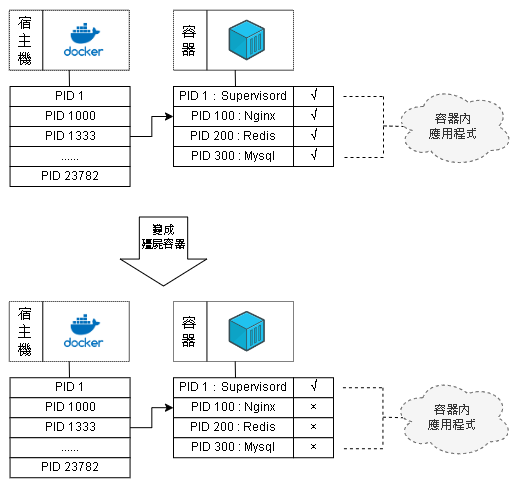

The diagram above was exported from draw.io. Its source (the exported page's mxGraphModel, read from the mxfile embedded in the PNG):
<mxGraphModel dx="1195" dy="703" grid="1" gridSize="10" guides="1" tooltips="1" connect="1" arrows="1" fold="1" page="1" pageScale="1" pageWidth="1169" pageHeight="827" math="0" shadow="0">
  <root>
    <mxCell id="0h9ga6kyFN6bRCyz0yg4-0" />
    <mxCell id="0h9ga6kyFN6bRCyz0yg4-1" parent="0h9ga6kyFN6bRCyz0yg4-0" />
    <mxCell id="0h9ga6kyFN6bRCyz0yg4-2" value="PID 1" style="rounded=0;whiteSpace=wrap;html=1;" vertex="1" parent="0h9ga6kyFN6bRCyz0yg4-1">
      <mxGeometry x="326.56" y="100" width="120" height="20" as="geometry" />
    </mxCell>
    <mxCell id="0h9ga6kyFN6bRCyz0yg4-3" value="PID 1000" style="rounded=0;whiteSpace=wrap;html=1;" vertex="1" parent="0h9ga6kyFN6bRCyz0yg4-1">
      <mxGeometry x="326.56" y="120" width="120" height="20" as="geometry" />
    </mxCell>
    <mxCell id="0h9ga6kyFN6bRCyz0yg4-4" style="edgeStyle=orthogonalEdgeStyle;rounded=0;orthogonalLoop=1;jettySize=auto;html=1;entryX=0;entryY=0.5;entryDx=0;entryDy=0;" edge="1" parent="0h9ga6kyFN6bRCyz0yg4-1" source="0h9ga6kyFN6bRCyz0yg4-5" target="0h9ga6kyFN6bRCyz0yg4-9">
      <mxGeometry relative="1" as="geometry" />
    </mxCell>
    <mxCell id="0h9ga6kyFN6bRCyz0yg4-5" value="PID 1333" style="rounded=0;whiteSpace=wrap;html=1;" vertex="1" parent="0h9ga6kyFN6bRCyz0yg4-1">
      <mxGeometry x="326.56" y="140" width="120" height="20" as="geometry" />
    </mxCell>
    <mxCell id="0h9ga6kyFN6bRCyz0yg4-6" value="......" style="rounded=0;whiteSpace=wrap;html=1;" vertex="1" parent="0h9ga6kyFN6bRCyz0yg4-1">
      <mxGeometry x="326.56" y="160" width="120" height="20" as="geometry" />
    </mxCell>
    <mxCell id="0h9ga6kyFN6bRCyz0yg4-7" value="PID 23782" style="rounded=0;whiteSpace=wrap;html=1;" vertex="1" parent="0h9ga6kyFN6bRCyz0yg4-1">
      <mxGeometry x="326.56" y="180" width="120" height="20" as="geometry" />
    </mxCell>
    <mxCell id="0h9ga6kyFN6bRCyz0yg4-8" value="PID 1：Supervisord" style="rounded=0;whiteSpace=wrap;html=1;" vertex="1" parent="0h9ga6kyFN6bRCyz0yg4-1">
      <mxGeometry x="490" y="100" width="120" height="20" as="geometry" />
    </mxCell>
    <mxCell id="0h9ga6kyFN6bRCyz0yg4-9" value="PID 100 : Nginx" style="rounded=0;whiteSpace=wrap;html=1;" vertex="1" parent="0h9ga6kyFN6bRCyz0yg4-1">
      <mxGeometry x="490" y="120" width="120" height="20" as="geometry" />
    </mxCell>
    <mxCell id="0h9ga6kyFN6bRCyz0yg4-10" value="PID 200 : Redis" style="rounded=0;whiteSpace=wrap;html=1;" vertex="1" parent="0h9ga6kyFN6bRCyz0yg4-1">
      <mxGeometry x="490" y="140" width="120" height="20" as="geometry" />
    </mxCell>
    <mxCell id="0h9ga6kyFN6bRCyz0yg4-12" value="容器內&lt;div&gt;應用程式&lt;/div&gt;" style="ellipse;shape=cloud;whiteSpace=wrap;html=1;dashed=1;fillColor=#f5f5f5;fontColor=#333333;strokeColor=#666666;" vertex="1" parent="0h9ga6kyFN6bRCyz0yg4-1">
      <mxGeometry x="710" y="100" width="120" height="80" as="geometry" />
    </mxCell>
    <mxCell id="0h9ga6kyFN6bRCyz0yg4-13" value="" style="rounded=0;whiteSpace=wrap;html=1;fontSize=15;dashed=1;dashPattern=1 1;" vertex="1" parent="0h9ga6kyFN6bRCyz0yg4-1">
      <mxGeometry x="325.84" y="23.77000000000001" width="120" height="60" as="geometry" />
    </mxCell>
    <mxCell id="0h9ga6kyFN6bRCyz0yg4-14" value="宿&lt;div style=&quot;font-size: 15px;&quot;&gt;主&lt;/div&gt;&lt;div style=&quot;font-size: 15px;&quot;&gt;機&lt;/div&gt;" style="text;html=1;align=center;verticalAlign=middle;resizable=0;points=[];autosize=1;strokeColor=none;fillColor=none;fontSize=15;" vertex="1" parent="0h9ga6kyFN6bRCyz0yg4-1">
      <mxGeometry x="321.28" y="18.77000000000001" width="40" height="70" as="geometry" />
    </mxCell>
    <mxCell id="0h9ga6kyFN6bRCyz0yg4-15" value="" style="endArrow=none;html=1;rounded=0;fontSize=15;" edge="1" parent="0h9ga6kyFN6bRCyz0yg4-1">
      <mxGeometry width="50" height="50" relative="1" as="geometry">
        <mxPoint x="359.28" y="83.77000000000001" as="sourcePoint" />
        <mxPoint x="359.28" y="23.77000000000001" as="targetPoint" />
      </mxGeometry>
    </mxCell>
    <mxCell id="0h9ga6kyFN6bRCyz0yg4-16" value="" style="shape=image;verticalLabelPosition=bottom;labelBackgroundColor=default;verticalAlign=top;aspect=fixed;imageAspect=0;image=https://blog.nashtechglobal.com/wp-content/uploads/2024/09/Docker.logo2_.png;" vertex="1" parent="0h9ga6kyFN6bRCyz0yg4-1">
      <mxGeometry x="370" y="27" width="61.88" height="53.77" as="geometry" />
    </mxCell>
    <mxCell id="0h9ga6kyFN6bRCyz0yg4-17" value="" style="rounded=0;whiteSpace=wrap;html=1;fontSize=15;dashed=1;dashPattern=1 1;" vertex="1" parent="0h9ga6kyFN6bRCyz0yg4-1">
      <mxGeometry x="490" y="23.77000000000001" width="120" height="60" as="geometry" />
    </mxCell>
    <mxCell id="0h9ga6kyFN6bRCyz0yg4-18" value="&lt;div&gt;&lt;span style=&quot;background-color: initial;&quot;&gt;容&lt;/span&gt;&lt;br&gt;&lt;/div&gt;&lt;div&gt;器&lt;/div&gt;" style="text;html=1;align=center;verticalAlign=middle;resizable=0;points=[];autosize=1;strokeColor=none;fillColor=none;fontSize=15;" vertex="1" parent="0h9ga6kyFN6bRCyz0yg4-1">
      <mxGeometry x="485.43999999999994" y="28.77000000000001" width="40" height="50" as="geometry" />
    </mxCell>
    <mxCell id="0h9ga6kyFN6bRCyz0yg4-19" value="" style="endArrow=none;html=1;rounded=0;fontSize=15;" edge="1" parent="0h9ga6kyFN6bRCyz0yg4-1">
      <mxGeometry width="50" height="50" relative="1" as="geometry">
        <mxPoint x="523.4399999999999" y="83.77000000000001" as="sourcePoint" />
        <mxPoint x="523.4399999999999" y="23.77000000000001" as="targetPoint" />
      </mxGeometry>
    </mxCell>
    <mxCell id="0h9ga6kyFN6bRCyz0yg4-20" value="" style="shape=image;verticalLabelPosition=bottom;labelBackgroundColor=default;verticalAlign=top;aspect=fixed;imageAspect=0;image=https://www.melbournebioinformatics.org.au/tutorials/tutorials/docker/media/assets/container.svg;" vertex="1" parent="0h9ga6kyFN6bRCyz0yg4-1">
      <mxGeometry x="543" y="33.04" width="41.46" height="41.46" as="geometry" />
    </mxCell>
    <mxCell id="0h9ga6kyFN6bRCyz0yg4-21" value="" style="endArrow=none;html=1;rounded=0;" edge="1" parent="0h9ga6kyFN6bRCyz0yg4-1">
      <mxGeometry width="50" height="50" relative="1" as="geometry">
        <mxPoint x="386" y="100" as="sourcePoint" />
        <mxPoint x="385.7" y="83.77" as="targetPoint" />
      </mxGeometry>
    </mxCell>
    <mxCell id="0h9ga6kyFN6bRCyz0yg4-22" value="" style="endArrow=none;html=1;rounded=0;" edge="1" parent="0h9ga6kyFN6bRCyz0yg4-1">
      <mxGeometry width="50" height="50" relative="1" as="geometry">
        <mxPoint x="552" y="100" as="sourcePoint" />
        <mxPoint x="551.7" y="83.77" as="targetPoint" />
      </mxGeometry>
    </mxCell>
    <mxCell id="a-0RZg5VJnBPb4ujLKyr-0" value="PID 300 : Mysql" style="rounded=0;whiteSpace=wrap;html=1;" vertex="1" parent="0h9ga6kyFN6bRCyz0yg4-1">
      <mxGeometry x="490" y="160" width="120" height="20" as="geometry" />
    </mxCell>
    <mxCell id="a-0RZg5VJnBPb4ujLKyr-1" value="√" style="rounded=0;whiteSpace=wrap;html=1;" vertex="1" parent="0h9ga6kyFN6bRCyz0yg4-1">
      <mxGeometry x="610" y="100" width="40" height="20" as="geometry" />
    </mxCell>
    <mxCell id="a-0RZg5VJnBPb4ujLKyr-2" value="√" style="rounded=0;whiteSpace=wrap;html=1;" vertex="1" parent="0h9ga6kyFN6bRCyz0yg4-1">
      <mxGeometry x="610" y="120" width="40" height="20" as="geometry" />
    </mxCell>
    <mxCell id="a-0RZg5VJnBPb4ujLKyr-3" value="√" style="rounded=0;whiteSpace=wrap;html=1;" vertex="1" parent="0h9ga6kyFN6bRCyz0yg4-1">
      <mxGeometry x="610" y="140" width="40" height="20" as="geometry" />
    </mxCell>
    <mxCell id="a-0RZg5VJnBPb4ujLKyr-4" value="√" style="rounded=0;whiteSpace=wrap;html=1;" vertex="1" parent="0h9ga6kyFN6bRCyz0yg4-1">
      <mxGeometry x="610" y="160" width="40" height="20" as="geometry" />
    </mxCell>
    <mxCell id="a-0RZg5VJnBPb4ujLKyr-5" value="PID 1" style="rounded=0;whiteSpace=wrap;html=1;" vertex="1" parent="0h9ga6kyFN6bRCyz0yg4-1">
      <mxGeometry x="326.56" y="391.23" width="120" height="20" as="geometry" />
    </mxCell>
    <mxCell id="a-0RZg5VJnBPb4ujLKyr-6" value="PID 1000" style="rounded=0;whiteSpace=wrap;html=1;" vertex="1" parent="0h9ga6kyFN6bRCyz0yg4-1">
      <mxGeometry x="326.56" y="411.23" width="120" height="20" as="geometry" />
    </mxCell>
    <mxCell id="a-0RZg5VJnBPb4ujLKyr-7" style="edgeStyle=orthogonalEdgeStyle;rounded=0;orthogonalLoop=1;jettySize=auto;html=1;entryX=0;entryY=0.5;entryDx=0;entryDy=0;" edge="1" parent="0h9ga6kyFN6bRCyz0yg4-1" source="a-0RZg5VJnBPb4ujLKyr-8" target="a-0RZg5VJnBPb4ujLKyr-12">
      <mxGeometry relative="1" as="geometry" />
    </mxCell>
    <mxCell id="a-0RZg5VJnBPb4ujLKyr-8" value="PID 1333" style="rounded=0;whiteSpace=wrap;html=1;" vertex="1" parent="0h9ga6kyFN6bRCyz0yg4-1">
      <mxGeometry x="326.56" y="431.23" width="120" height="20" as="geometry" />
    </mxCell>
    <mxCell id="a-0RZg5VJnBPb4ujLKyr-9" value="......" style="rounded=0;whiteSpace=wrap;html=1;" vertex="1" parent="0h9ga6kyFN6bRCyz0yg4-1">
      <mxGeometry x="326.56" y="451.23" width="120" height="20" as="geometry" />
    </mxCell>
    <mxCell id="a-0RZg5VJnBPb4ujLKyr-10" value="PID 23782" style="rounded=0;whiteSpace=wrap;html=1;" vertex="1" parent="0h9ga6kyFN6bRCyz0yg4-1">
      <mxGeometry x="326.56" y="471.23" width="120" height="20" as="geometry" />
    </mxCell>
    <mxCell id="a-0RZg5VJnBPb4ujLKyr-11" value="PID 1：Supervisord" style="rounded=0;whiteSpace=wrap;html=1;" vertex="1" parent="0h9ga6kyFN6bRCyz0yg4-1">
      <mxGeometry x="490" y="391.23" width="120" height="20" as="geometry" />
    </mxCell>
    <mxCell id="a-0RZg5VJnBPb4ujLKyr-12" value="PID 100 : Nginx" style="rounded=0;whiteSpace=wrap;html=1;" vertex="1" parent="0h9ga6kyFN6bRCyz0yg4-1">
      <mxGeometry x="490" y="411.23" width="120" height="20" as="geometry" />
    </mxCell>
    <mxCell id="a-0RZg5VJnBPb4ujLKyr-13" value="PID 200 : Redis" style="rounded=0;whiteSpace=wrap;html=1;" vertex="1" parent="0h9ga6kyFN6bRCyz0yg4-1">
      <mxGeometry x="490" y="431.23" width="120" height="20" as="geometry" />
    </mxCell>
    <mxCell id="a-0RZg5VJnBPb4ujLKyr-14" value="" style="rounded=0;whiteSpace=wrap;html=1;fontSize=15;dashed=1;dashPattern=1 1;" vertex="1" parent="0h9ga6kyFN6bRCyz0yg4-1">
      <mxGeometry x="325.84" y="315" width="120" height="60" as="geometry" />
    </mxCell>
    <mxCell id="a-0RZg5VJnBPb4ujLKyr-15" value="宿&lt;div style=&quot;font-size: 15px;&quot;&gt;主&lt;/div&gt;&lt;div style=&quot;font-size: 15px;&quot;&gt;機&lt;/div&gt;" style="text;html=1;align=center;verticalAlign=middle;resizable=0;points=[];autosize=1;strokeColor=none;fillColor=none;fontSize=15;" vertex="1" parent="0h9ga6kyFN6bRCyz0yg4-1">
      <mxGeometry x="321.28" y="310" width="40" height="70" as="geometry" />
    </mxCell>
    <mxCell id="a-0RZg5VJnBPb4ujLKyr-16" value="" style="endArrow=none;html=1;rounded=0;fontSize=15;" edge="1" parent="0h9ga6kyFN6bRCyz0yg4-1">
      <mxGeometry width="50" height="50" relative="1" as="geometry">
        <mxPoint x="359.28" y="375" as="sourcePoint" />
        <mxPoint x="359.28" y="315" as="targetPoint" />
      </mxGeometry>
    </mxCell>
    <mxCell id="a-0RZg5VJnBPb4ujLKyr-17" value="" style="shape=image;verticalLabelPosition=bottom;labelBackgroundColor=default;verticalAlign=top;aspect=fixed;imageAspect=0;image=https://blog.nashtechglobal.com/wp-content/uploads/2024/09/Docker.logo2_.png;" vertex="1" parent="0h9ga6kyFN6bRCyz0yg4-1">
      <mxGeometry x="370" y="318.23" width="61.88" height="53.77" as="geometry" />
    </mxCell>
    <mxCell id="a-0RZg5VJnBPb4ujLKyr-18" value="" style="rounded=0;whiteSpace=wrap;html=1;fontSize=15;dashed=1;dashPattern=1 1;" vertex="1" parent="0h9ga6kyFN6bRCyz0yg4-1">
      <mxGeometry x="490" y="315" width="120" height="60" as="geometry" />
    </mxCell>
    <mxCell id="a-0RZg5VJnBPb4ujLKyr-19" value="&lt;div&gt;&lt;span style=&quot;background-color: initial;&quot;&gt;容&lt;/span&gt;&lt;br&gt;&lt;/div&gt;&lt;div&gt;器&lt;/div&gt;" style="text;html=1;align=center;verticalAlign=middle;resizable=0;points=[];autosize=1;strokeColor=none;fillColor=none;fontSize=15;" vertex="1" parent="0h9ga6kyFN6bRCyz0yg4-1">
      <mxGeometry x="485.43999999999994" y="320" width="40" height="50" as="geometry" />
    </mxCell>
    <mxCell id="a-0RZg5VJnBPb4ujLKyr-20" value="" style="endArrow=none;html=1;rounded=0;fontSize=15;" edge="1" parent="0h9ga6kyFN6bRCyz0yg4-1">
      <mxGeometry width="50" height="50" relative="1" as="geometry">
        <mxPoint x="523.4399999999999" y="375" as="sourcePoint" />
        <mxPoint x="523.4399999999999" y="315" as="targetPoint" />
      </mxGeometry>
    </mxCell>
    <mxCell id="a-0RZg5VJnBPb4ujLKyr-21" value="" style="shape=image;verticalLabelPosition=bottom;labelBackgroundColor=default;verticalAlign=top;aspect=fixed;imageAspect=0;image=https://www.melbournebioinformatics.org.au/tutorials/tutorials/docker/media/assets/container.svg;" vertex="1" parent="0h9ga6kyFN6bRCyz0yg4-1">
      <mxGeometry x="543" y="324.27" width="41.46" height="41.46" as="geometry" />
    </mxCell>
    <mxCell id="a-0RZg5VJnBPb4ujLKyr-22" value="" style="endArrow=none;html=1;rounded=0;" edge="1" parent="0h9ga6kyFN6bRCyz0yg4-1">
      <mxGeometry width="50" height="50" relative="1" as="geometry">
        <mxPoint x="386" y="391.23" as="sourcePoint" />
        <mxPoint x="385.7" y="375" as="targetPoint" />
      </mxGeometry>
    </mxCell>
    <mxCell id="a-0RZg5VJnBPb4ujLKyr-23" value="" style="endArrow=none;html=1;rounded=0;" edge="1" parent="0h9ga6kyFN6bRCyz0yg4-1">
      <mxGeometry width="50" height="50" relative="1" as="geometry">
        <mxPoint x="552" y="391.23" as="sourcePoint" />
        <mxPoint x="551.7" y="375" as="targetPoint" />
      </mxGeometry>
    </mxCell>
    <mxCell id="a-0RZg5VJnBPb4ujLKyr-24" value="PID 300 : Mysql" style="rounded=0;whiteSpace=wrap;html=1;" vertex="1" parent="0h9ga6kyFN6bRCyz0yg4-1">
      <mxGeometry x="490" y="451.23" width="120" height="20" as="geometry" />
    </mxCell>
    <mxCell id="a-0RZg5VJnBPb4ujLKyr-25" value="√" style="rounded=0;whiteSpace=wrap;html=1;" vertex="1" parent="0h9ga6kyFN6bRCyz0yg4-1">
      <mxGeometry x="610" y="391.23" width="40" height="20" as="geometry" />
    </mxCell>
    <mxCell id="a-0RZg5VJnBPb4ujLKyr-26" value="×" style="rounded=0;whiteSpace=wrap;html=1;" vertex="1" parent="0h9ga6kyFN6bRCyz0yg4-1">
      <mxGeometry x="610" y="411.23" width="40" height="20" as="geometry" />
    </mxCell>
    <mxCell id="a-0RZg5VJnBPb4ujLKyr-27" value="×" style="rounded=0;whiteSpace=wrap;html=1;" vertex="1" parent="0h9ga6kyFN6bRCyz0yg4-1">
      <mxGeometry x="610" y="431.23" width="40" height="20" as="geometry" />
    </mxCell>
    <mxCell id="a-0RZg5VJnBPb4ujLKyr-28" value="×" style="rounded=0;whiteSpace=wrap;html=1;" vertex="1" parent="0h9ga6kyFN6bRCyz0yg4-1">
      <mxGeometry x="610" y="451.23" width="40" height="20" as="geometry" />
    </mxCell>
    <mxCell id="gG6-j-NH0OcHSugF2Eq7-0" value="" style="endArrow=none;dashed=1;html=1;rounded=0;" edge="1" parent="0h9ga6kyFN6bRCyz0yg4-1">
      <mxGeometry width="50" height="50" relative="1" as="geometry">
        <mxPoint x="660" y="110" as="sourcePoint" />
        <mxPoint x="699" y="110" as="targetPoint" />
      </mxGeometry>
    </mxCell>
    <mxCell id="gG6-j-NH0OcHSugF2Eq7-1" value="" style="endArrow=none;dashed=1;html=1;rounded=0;" edge="1" parent="0h9ga6kyFN6bRCyz0yg4-1">
      <mxGeometry width="50" height="50" relative="1" as="geometry">
        <mxPoint x="661" y="171" as="sourcePoint" />
        <mxPoint x="700" y="171" as="targetPoint" />
      </mxGeometry>
    </mxCell>
    <mxCell id="gG6-j-NH0OcHSugF2Eq7-2" value="" style="endArrow=none;dashed=1;html=1;rounded=0;" edge="1" parent="0h9ga6kyFN6bRCyz0yg4-1">
      <mxGeometry width="50" height="50" relative="1" as="geometry">
        <mxPoint x="700" y="110" as="sourcePoint" />
        <mxPoint x="700" y="170" as="targetPoint" />
      </mxGeometry>
    </mxCell>
    <mxCell id="gG6-j-NH0OcHSugF2Eq7-3" value="" style="endArrow=none;dashed=1;html=1;rounded=0;" edge="1" parent="0h9ga6kyFN6bRCyz0yg4-1">
      <mxGeometry width="50" height="50" relative="1" as="geometry">
        <mxPoint x="700" y="139.43" as="sourcePoint" />
        <mxPoint x="720" y="140" as="targetPoint" />
      </mxGeometry>
    </mxCell>
    <mxCell id="gG6-j-NH0OcHSugF2Eq7-4" value="容器內&lt;div&gt;應用程式&lt;/div&gt;" style="ellipse;shape=cloud;whiteSpace=wrap;html=1;dashed=1;fillColor=#f5f5f5;fontColor=#333333;strokeColor=#666666;" vertex="1" parent="0h9ga6kyFN6bRCyz0yg4-1">
      <mxGeometry x="709.44" y="391.23" width="120" height="80" as="geometry" />
    </mxCell>
    <mxCell id="gG6-j-NH0OcHSugF2Eq7-5" value="" style="endArrow=none;dashed=1;html=1;rounded=0;" edge="1" parent="0h9ga6kyFN6bRCyz0yg4-1">
      <mxGeometry width="50" height="50" relative="1" as="geometry">
        <mxPoint x="659.44" y="401.23" as="sourcePoint" />
        <mxPoint x="698.44" y="401.23" as="targetPoint" />
      </mxGeometry>
    </mxCell>
    <mxCell id="gG6-j-NH0OcHSugF2Eq7-6" value="" style="endArrow=none;dashed=1;html=1;rounded=0;" edge="1" parent="0h9ga6kyFN6bRCyz0yg4-1">
      <mxGeometry width="50" height="50" relative="1" as="geometry">
        <mxPoint x="660.44" y="462.23" as="sourcePoint" />
        <mxPoint x="699.44" y="462.23" as="targetPoint" />
      </mxGeometry>
    </mxCell>
    <mxCell id="gG6-j-NH0OcHSugF2Eq7-7" value="" style="endArrow=none;dashed=1;html=1;rounded=0;" edge="1" parent="0h9ga6kyFN6bRCyz0yg4-1">
      <mxGeometry width="50" height="50" relative="1" as="geometry">
        <mxPoint x="699.44" y="401.23" as="sourcePoint" />
        <mxPoint x="699.44" y="461.23" as="targetPoint" />
      </mxGeometry>
    </mxCell>
    <mxCell id="gG6-j-NH0OcHSugF2Eq7-8" value="" style="endArrow=none;dashed=1;html=1;rounded=0;" edge="1" parent="0h9ga6kyFN6bRCyz0yg4-1">
      <mxGeometry width="50" height="50" relative="1" as="geometry">
        <mxPoint x="699.44" y="430.65999999999997" as="sourcePoint" />
        <mxPoint x="719.44" y="431.23" as="targetPoint" />
      </mxGeometry>
    </mxCell>
    <mxCell id="gG6-j-NH0OcHSugF2Eq7-9" value="" style="shape=flexArrow;endArrow=classic;html=1;rounded=0;endWidth=37.22222222222222;endSize=8.647222222222222;width=48.33333333333333;" edge="1" parent="0h9ga6kyFN6bRCyz0yg4-1">
      <mxGeometry width="50" height="50" relative="1" as="geometry">
        <mxPoint x="480" y="230" as="sourcePoint" />
        <mxPoint x="480" y="300" as="targetPoint" />
      </mxGeometry>
    </mxCell>
    <mxCell id="gG6-j-NH0OcHSugF2Eq7-11" value="變成&lt;div&gt;殭屍容器&lt;/div&gt;" style="edgeLabel;html=1;align=center;verticalAlign=middle;resizable=0;points=[];" vertex="1" connectable="0" parent="gG6-j-NH0OcHSugF2Eq7-9">
      <mxGeometry x="-0.4873" y="-8" relative="1" as="geometry">
        <mxPoint x="7" y="2" as="offset" />
      </mxGeometry>
    </mxCell>
  </root>
</mxGraphModel>